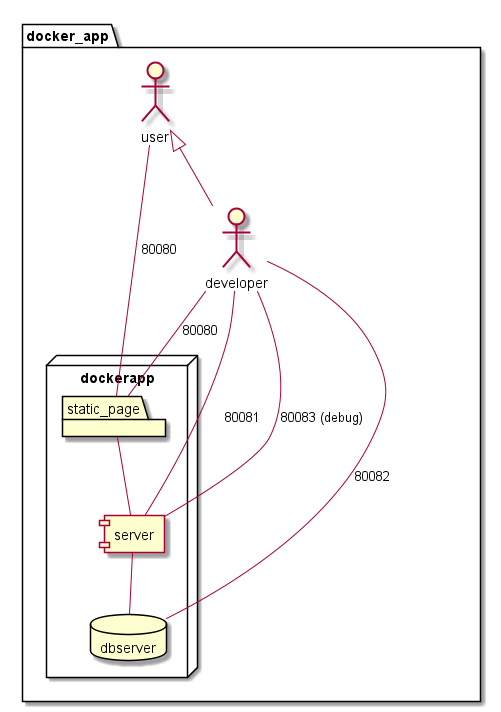

The diagram above was rendered by PlantUML. Its source (embedded in the PNG):
@startuml
package docker_app {
    actor user

    actor developer

    node dockerapp {
        folder static_page
        component server
        database dbserver

        static_page -- server
        server -- dbserver
    }

    user <|-- developer

    user - static_page : 80080

    developer -- server : 80081
    developer -- server : 80083 (debug)
    developer -- dbserver : 80082
    developer -- static_page : 80080
}
@enduml